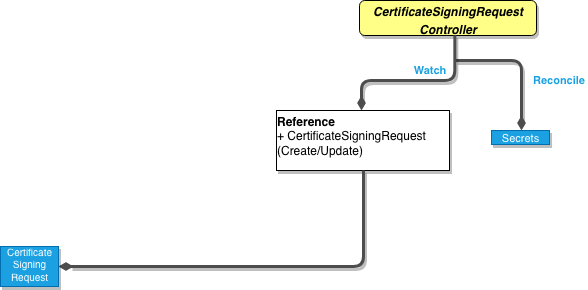

The diagram above was exported from draw.io. Its source (the exported page's mxGraphModel, read from the mxfile embedded in the PNG):
<mxGraphModel dx="882" dy="514" grid="1" gridSize="10" guides="1" tooltips="1" connect="1" arrows="1" fold="1" page="1" pageScale="1" pageWidth="850" pageHeight="1100" math="0" shadow="0">
  <root>
    <mxCell id="0" />
    <mxCell id="1" parent="0" />
    <mxCell id="2" value="&lt;p style=&quot;margin: 0px ; margin-top: 4px ; text-align: center&quot;&gt;&lt;i&gt;&lt;b&gt;CertificateSigningRequest&lt;br&gt;&lt;/b&gt;&lt;/i&gt;&lt;/p&gt;&lt;p style=&quot;margin: 0px ; margin-top: 4px ; text-align: center&quot;&gt;&lt;i&gt;&lt;b&gt;Controller&lt;/b&gt;&lt;/i&gt;&lt;/p&gt;" style="verticalAlign=top;align=left;overflow=fill;fontSize=12;fontFamily=Helvetica;html=1;shadow=1;rounded=1;gradientDirection=north;fillColor=#FFFF88;" vertex="1" parent="1">
      <mxGeometry x="928" y="150" width="177" height="35" as="geometry" />
    </mxCell>
    <mxCell id="3" value="Reconcile" style="endArrow=none;endSize=16;endFill=0;shadow=0;edgeStyle=elbowEdgeStyle;yellow;strokeColor=#4D4D4D;strokeWidth=3;comic=0;jumpSize=0;rounded=1;fontColor=#1BA1E2;labelBackgroundColor=#ffffff;fontStyle=1;labelPosition=right;verticalLabelPosition=middle;align=left;verticalAlign=middle;horizontal=1;startArrow=diamondThin;startFill=1;" edge="1" parent="1">
      <mxGeometry as="geometry">
        <mxPoint x="1090" y="279.9999999999999" as="sourcePoint" />
        <mxPoint x="1024" y="209.9999999999999" as="targetPoint" />
        <mxPoint x="43" y="-15" as="offset" />
        <Array as="points">
          <mxPoint x="1090" y="210" />
          <mxPoint x="686" y="516" />
        </Array>
      </mxGeometry>
    </mxCell>
    <mxCell id="4" value="&lt;p style=&quot;margin: 4px 0px 0px&quot;&gt;&lt;b&gt;Reference&lt;/b&gt;&lt;/p&gt;&lt;div&gt;+ CertificateSigningRequest&lt;/div&gt;&lt;div&gt;(Create/Update)&lt;/div&gt;" style="verticalAlign=bottom;align=left;overflow=fill;fontSize=12;fontFamily=Helvetica;html=1;shadow=1;rounded=0;gradientDirection=north;comic=0;glass=0;horizontal=1;" vertex="1" parent="1">
      <mxGeometry x="845" y="260" width="173" height="60" as="geometry" />
    </mxCell>
    <mxCell id="5" value="&lt;div align=&quot;center&quot;&gt;&lt;font style=&quot;font-size: 11px&quot;&gt;Secrets&lt;/font&gt;&lt;/div&gt;" style="verticalAlign=bottom;align=center;overflow=fill;fontSize=12;fontFamily=Helvetica;html=1;shadow=1;rounded=0;gradientDirection=north;fillColor=#1ba1e2;strokeColor=#006EAF;comic=0;glass=0;horizontal=1;fontColor=#ffffff;" vertex="1" parent="1">
      <mxGeometry x="1060" y="280" width="58" height="14" as="geometry" />
    </mxCell>
    <mxCell id="6" value="Watch" style="endArrow=none;endSize=16;endFill=0;shadow=0;edgeStyle=elbowEdgeStyle;elbow=vertical;yellow;strokeColor=#4D4D4D;rounded=1;strokeWidth=3;comic=0;jumpSize=0;fontStyle=1;fontColor=#1BA1E2;labelPosition=right;verticalLabelPosition=middle;align=left;verticalAlign=middle;startArrow=diamondThin;startFill=1;entryX=0.5;entryY=1;entryDx=0;entryDy=0;" edge="1" parent="1">
      <mxGeometry as="geometry">
        <mxPoint x="930" y="259.9999999999999" as="sourcePoint" />
        <mxPoint x="1023.3333333333335" y="184.66666666666674" as="targetPoint" />
        <Array as="points">
          <mxPoint x="980" y="230" />
        </Array>
        <mxPoint x="4" y="-2" as="offset" />
      </mxGeometry>
    </mxCell>
    <mxCell id="7" value="" style="endArrow=none;endSize=16;endFill=0;shadow=0;edgeStyle=elbowEdgeStyle;yellow;strokeColor=#4D4D4D;strokeWidth=3;comic=0;jumpSize=0;rounded=1;fontColor=#1BA1E2;labelBackgroundColor=#ffffff;fontStyle=1;labelPosition=right;verticalLabelPosition=middle;align=left;verticalAlign=middle;horizontal=1;startArrow=diamondThin;startFill=1;exitX=1;exitY=0.5;exitDx=0;exitDy=0;entryX=0.5;entryY=1;entryDx=0;entryDy=0;" edge="1" source="8" target="4" parent="1">
      <mxGeometry x="-270" y="186.5" as="geometry">
        <mxPoint x="662.5" y="382.16666666666674" as="sourcePoint" />
        <mxPoint x="932" y="360" as="targetPoint" />
        <mxPoint x="88" y="-46" as="offset" />
        <Array as="points">
          <mxPoint x="932" y="384" />
          <mxPoint x="987" y="783.5" />
        </Array>
      </mxGeometry>
    </mxCell>
    <mxCell id="8" value="&lt;div style=&quot;font-size: 10px&quot;&gt;&lt;font style=&quot;font-size: 10px&quot;&gt;Certificate&lt;/font&gt;&lt;/div&gt;&lt;div style=&quot;font-size: 10px&quot;&gt;&lt;font style=&quot;font-size: 10px&quot;&gt;Signing&lt;/font&gt;&lt;/div&gt;&lt;div style=&quot;font-size: 10px&quot;&gt;&lt;font style=&quot;font-size: 10px&quot;&gt;Request&lt;/font&gt;&lt;font style=&quot;font-size: 11px&quot;&gt;&lt;br&gt;&lt;/font&gt;&lt;/div&gt;" style="verticalAlign=bottom;align=center;overflow=fill;fontSize=12;fontFamily=Helvetica;html=1;shadow=1;rounded=0;gradientDirection=north;fillColor=#1ba1e2;strokeColor=#006EAF;comic=0;glass=0;horizontal=1;fontColor=#ffffff;" vertex="1" parent="1">
      <mxGeometry x="569" y="396" width="58" height="40" as="geometry" />
    </mxCell>
  </root>
</mxGraphModel>